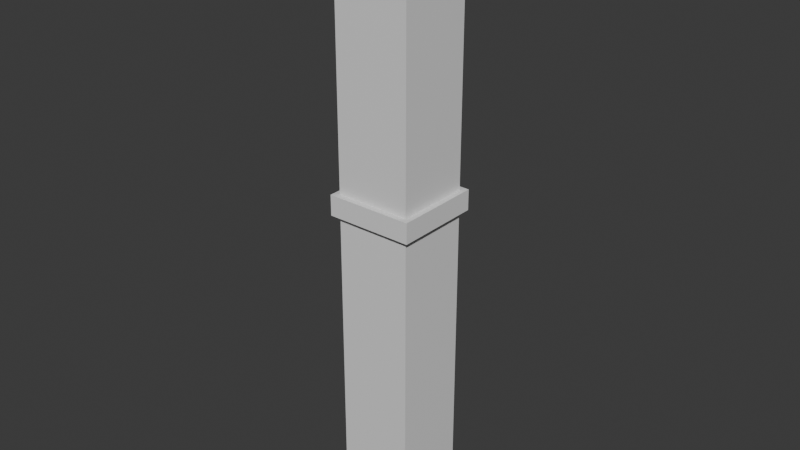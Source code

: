 # Source: Pillar.blend  (saved by Blender 5.1.29; exported with 4.5.12 LTS)
import bpy
from mathutils import Matrix  # noqa: F401  (used for matrix-valued properties, if any)

bpy.ops.wm.read_factory_settings(use_empty=True)
scene = bpy.context.scene
scene.name = 'Scene'

# ---- collections
col_collection = bpy.data.collections.new('Collection'); scene.collection.children.link(col_collection)

# ---- materials (node trees are filled in below, after node groups)
mat_material = bpy.data.materials.new('Material')
mat_material.alpha_threshold = 0.0
mat_material.use_backface_culling_lightprobe_volume = False
mat_material.roughness = 0.5
mat_material.line_color = (0.0, 0.0, 0.0, 1.0)

# ---- material node trees
mat_material.use_nodes = True; mat_material.node_tree.nodes.clear()
_N = mat_material.node_tree.nodes; _L = mat_material.node_tree.links
n0 = _N.new('ShaderNodeOutputMaterial'); n0.name = 'Material Output'; n0.location = (200, 100)
n1 = _N.new('ShaderNodeBsdfPrincipled'); n1.name = 'Principled BSDF'; n1.location = (-200, 100)
_L.new(n1.outputs[0], n0.inputs[0])
n0.is_active_output = True

# ---- world
world_world = bpy.data.worlds.new('World'); scene.world = world_world
world_world.use_nodes = True; world_world.node_tree.nodes.clear()
_N = world_world.node_tree.nodes; _L = world_world.node_tree.links
n0 = _N.new('ShaderNodeOutputWorld'); n0.name = 'World Output'; n0.location = (200, 100)
n1 = _N.new('ShaderNodeBackground'); n1.name = 'Background'; n1.location = (-200, 100)
n1.inputs[0].default_value = (0.05088, 0.05088, 0.05088, 1.0)
_L.new(n1.outputs[0], n0.inputs[0])
n0.is_active_output = True
world_world.color = (0.05088, 0.05088, 0.05088)
world_world.sun_shadow_jitter_overblur = 0.0

# ---- meshes
me_cube = bpy.data.meshes.new('Cube')
me_cube.from_pydata([(1.0, 1.0, -1.0), (1.0, -1.0, -1.0), (-1.0, 1.0, -1.0), (-1.0, -1.0, -1.0), (1.0, -1.0, 7.325), (-1.0, -1.0, 7.325), (1.0, 1.0, 7.325), (-1.0, 1.0, 7.325), (1.0, -1.0, 13.47), (-1.0, -1.0, 13.47), (1.0, 1.0, 13.47), (-1.0, 1.0, 13.47), (0.1805, -0.1805, 15.0), (-0.1805, -0.1805, 15.0), (0.1805, 0.1805, 15.0), (-0.1805, 0.1805, 15.0), (1.0, -1.0, 7.868), (-1.0, -1.0, 7.868), (-1.0, 1.0, 7.868), (1.0, 1.0, 7.868), (1.152, -1.152, 7.325), (-1.152, -1.152, 7.325), (1.152, 1.152, 7.325), (-1.152, 1.152, 7.325), (-1.152, -1.152, 7.868), (1.152, 1.152, 7.868), (1.152, -1.152, 7.868), (-1.152, 1.152, 7.868)], [], [(1, 4, 5, 3), (0, 6, 4, 1), (2, 7, 6, 0), (2, 0, 1, 3), (3, 5, 7, 2), (10, 11, 15, 14), (17, 16, 8, 9), (19, 18, 11, 10), (16, 19, 10, 8), (14, 15, 13, 12), (8, 10, 14, 12), (11, 9, 13, 15), (9, 8, 12, 13), (17, 18, 27, 24), (18, 19, 25, 27), (4, 6, 22, 20), (6, 7, 23, 22), (23, 21, 24, 27), (20, 22, 25, 26), (22, 23, 27, 25), (21, 20, 26, 24), (7, 5, 21, 23), (5, 4, 20, 21), (16, 17, 24, 26), (19, 16, 26, 25), (18, 17, 9, 11)])
_uv = me_cube.uv_layers.new(name='UVMap')
_uv.uv.foreach_set('vector', [0.375, 0.75, 0.625, 0.75, 0.625, 1.0, 0.375, 1.0, 0.375, 0.5, 0.625, 0.5, 0.625, 0.75, 0.375, 0.75, 0.375, 0.25, 0.625, 0.25, 0.625, 0.5, 0.375, 0.5, 0.125, 0.5, 0.375, 0.5, 0.375, 0.75, 0.125, 0.75, 0.375, 0.0, 0.625, 0.0, 0.625, 0.25, 0.375, 0.25, 0.625, 0.5, 0.625, 0.25, 0.625, 0.25, 0.625, 0.5, 0.625, 1.0, 0.625, 0.75, 0.625, 0.75, 0.625, 1.0, 0.625, 0.5, 0.625, 0.25, 0.625, 0.25, 0.625, 0.5, 0.625, 0.75, 0.625, 0.5, 0.625, 0.5, 0.625, 0.75, 0.625, 0.5, 0.875, 0.5, 0.875, 0.75, 0.625, 0.75, 0.625, 0.75, 0.625, 0.5, 0.625, 0.5, 0.625, 0.75, 0.625, 0.25, 0.625, 0.0, 0.625, 0.0, 0.625, 0.25, 0.625, 1.0, 0.625, 0.75, 0.625, 0.75, 0.625, 1.0, 0.625, 0.0, 0.625, 0.25, 0.625, 0.25, 0.625, 0.0, 0.625, 0.25, 0.625, 0.5, 0.625, 0.5, 0.625, 0.25, 0.625, 0.75, 0.625, 0.5, 0.625, 0.5, 0.625, 0.75, 0.625, 0.5, 0.625, 0.25, 0.625, 0.25, 0.625, 0.5, 0.625, 0.25, 0.625, 0.0, 0.625, 0.0, 0.625, 0.25, 0.625, 0.75, 0.625, 0.5, 0.625, 0.5, 0.625, 0.75, 0.625, 0.5, 0.625, 0.25, 0.625, 0.25, 0.625, 0.5, 0.625, 1.0, 0.625, 0.75, 0.625, 0.75, 0.625, 1.0, 0.625, 0.25, 0.625, 0.0, 0.625, 0.0, 0.625, 0.25, 0.625, 1.0, 0.625, 0.75, 0.625, 0.75, 0.625, 1.0, 0.625, 0.75, 0.625, 1.0, 0.625, 1.0, 0.625, 0.75, 0.625, 0.5, 0.625, 0.75, 0.625, 0.75, 0.625, 0.5, 0.625, 0.25, 0.625, 0.0, 0.625, 0.0, 0.625, 0.25])
me_cube.materials.append(mat_material)
me_cube.use_mirror_vertex_groups = False
me_cube.update()

# ---- objects
ob_pillar = bpy.data.objects.new('Pillar', me_cube)

# ---- transforms, parenting, visibility, modifiers, constraints
ob_pillar.location = (0.0, 0.0, 0.0)
ob_pillar.lock_rotations_4d = False
ob_pillar.empty_display_type = 'ARROWS'
ob_pillar.lineart.crease_threshold = 0.0

# ---- collection membership
col_collection.objects.link(ob_pillar)

# ---- scene / render settings (as saved in the file)
scene.frame_start = 1; scene.frame_end = 250; scene.frame_set(1)
scene.render.engine = 'BLENDER_EEVEE_NEXT'
scene.render.bake_bias = 0.0
scene.render.bake_samples = 0
scene.cycles.sampling_pattern = 'TABULATED_SOBOL'
scene.eevee.use_volume_custom_range = False
bpy.context.view_layer.update()

# ---- added for rendering (the .blend has no active camera and no usable light): camera, sun
cam_auto = bpy.data.cameras.new('AutoCamera')
cam_auto.lens = 50.0
cam_auto.sensor_width = 36.0
cam_auto.clip_end = 1000.0
ob_auto_camera = bpy.data.objects.new('AutoCamera', cam_auto)
scene.collection.objects.link(ob_auto_camera)
ob_auto_camera.location = (15.1043, -18.1252, 19.0818)
ob_auto_camera.rotation_euler = (1.09748, -7.21219e-08, 0.694738)
scene.camera = ob_auto_camera
light_auto_sun = bpy.data.lights.new('AutoSun', 'SUN')
light_auto_sun.energy = 3.0
light_auto_sun.angle = 0.0523599
ob_auto_sun = bpy.data.objects.new('AutoSun', light_auto_sun)
scene.collection.objects.link(ob_auto_sun)
ob_auto_sun.rotation_euler = (0.872665, 0.174533, 0.523599)
bpy.context.view_layer.update()
